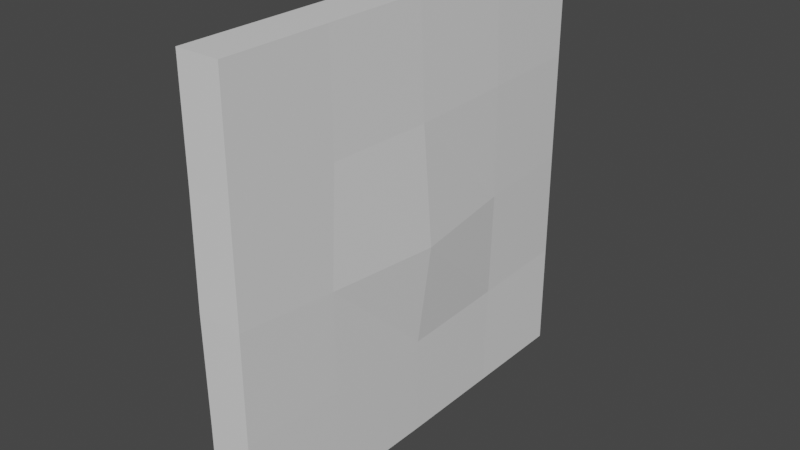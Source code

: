 # Source: Curtain.blend  (saved by Blender 2.80.75; exported with 4.5.12 LTS)
import bpy
from mathutils import Matrix  # noqa: F401  (used for matrix-valued properties, if any)

bpy.ops.wm.read_factory_settings(use_empty=True)
scene = bpy.context.scene
scene.name = 'Scene'

# ---- collections
col_collection = bpy.data.collections.new('Collection'); scene.collection.children.link(col_collection)

# ---- materials (node trees are filled in below, after node groups)
mat_material = bpy.data.materials.new('Material')
mat_material.alpha_threshold = 0.0
mat_material.use_transparent_shadow = False
mat_material.line_color = (0.0, 0.0, 0.0, 1.0)

# ---- material node trees
mat_material.use_nodes = True; mat_material.node_tree.nodes.clear()
_N = mat_material.node_tree.nodes; _L = mat_material.node_tree.links
n0 = _N.new('ShaderNodeOutputMaterial'); n0.name = 'Material Output'; n0.location = (300, 300)
n1 = _N.new('ShaderNodeBsdfPrincipled'); n1.name = 'Principled BSDF'; n1.location = (10, 300)
n1.distribution = 'GGX'
n1.subsurface_method = 'BURLEY'
n1.inputs[2].default_value = 0.4
n1.inputs[3].default_value = 1.45
n1.inputs[27].default_value = (0.0, 0.0, 0.0, 1.0)
n1.inputs[28].default_value = 1.0
_L.new(n1.outputs[0], n0.inputs[0])
n0.is_active_output = True

# ---- world
world_world = bpy.data.worlds.new('World'); scene.world = world_world
world_world.use_nodes = True; world_world.node_tree.nodes.clear()
_N = world_world.node_tree.nodes; _L = world_world.node_tree.links
n0 = _N.new('ShaderNodeOutputWorld'); n0.name = 'World Output'; n0.location = (300, 300)
n1 = _N.new('ShaderNodeBackground'); n1.name = 'Background'; n1.location = (10, 300)
n1.inputs[0].default_value = (0.05088, 0.05088, 0.05088, 1.0)
_L.new(n1.outputs[0], n0.inputs[0])
n0.is_active_output = True
world_world.color = (0.05088, 0.05088, 0.05088)
world_world.use_sun_shadow = False
world_world.sun_shadow_jitter_overblur = 0.0

# ---- meshes
me_cube = bpy.data.meshes.new('Cube')
me_cube.from_pydata([(1.0, 1.0, 1.0), (1.0, 1.0, -1.0), (1.0, -1.0, 1.0), (0.9954, -0.9988, -0.9988), (-1.0, 1.0, 1.0), (-1.0, 1.0, -1.0), (-1.0, -1.0, 1.0), (-0.9954, -0.9988, -0.9988), (-1.0, -3.815e-06, -1.0), (1.0, 0.0, 1.0), (-1.0, 0.0, 1.0), (1.0, -3.695e-06, -1.0), (-0.9836, -0.5001, -0.9953), (1.0, -0.5, 1.0), (-1.0, -0.5, 1.0), (0.9835, -0.5001, -0.9953), (-1.0, 0.5, 1.0), (1.0, 0.5, -1.0), (-1.0, 0.5, -1.0), (1.0, 0.5, 1.0), (1.0, 1.0, 0.0), (-1.034, -1.003, 7.767e-06), (1.034, -1.003, -1.748e-05), (-1.0, 1.0, 0.0), (1.555, 0.012, -0.05815), (-1.555, 0.01276, -0.05787), (-1.121, -0.5327, -0.04096), (1.121, -0.5327, -0.04096), (1.165, 0.5108, -0.0209), (-1.165, 0.511, -0.02079), (-1.0, -1.0, 0.5), (1.0, 1.0, 0.5), (1.0, -1.0, 0.5), (-1.0, 1.0, 0.5), (1.21, 0.001547, 0.4834), (-1.218, 0.001893, 0.4841), (-1.125, -0.5061, 0.489), (1.125, -0.506, 0.4889), (1.104, 0.5135, 0.4923), (-1.106, 0.5136, 0.4925), (1.0, 1.0, -0.5), (1.0, -1.0, -0.5), (-1.0, 1.0, -0.5), (1.076, -0.01032, -0.527), (-1.076, -0.009883, -0.527), (-1.045, -0.5107, -0.5157), (1.046, -0.5108, -0.5158), (1.0, 0.5175, -0.5178), (-1.0, 0.5175, -0.5178), (-1.0, -1.0, -0.5)], [], [(13, 14, 6, 2), (32, 2, 6, 30), (39, 16, 4, 33), (12, 15, 3, 7), (37, 13, 2, 32), (33, 4, 0, 31), (38, 19, 9, 34), (18, 17, 11, 8), (36, 14, 10, 35), (19, 16, 10, 9), (30, 6, 14, 36), (34, 9, 13, 37), (8, 11, 15, 12), (9, 10, 14, 13), (0, 4, 16, 19), (5, 1, 17, 18), (31, 0, 19, 38), (35, 10, 16, 39), (44, 25, 29, 48), (40, 20, 28, 47), (43, 24, 27, 46), (49, 21, 26, 45), (45, 26, 25, 44), (47, 28, 24, 43), (42, 23, 20, 40), (46, 27, 22, 41), (48, 29, 23, 42), (41, 22, 21, 49), (25, 35, 39, 29), (20, 31, 38, 28), (24, 34, 37, 27), (21, 30, 36, 26), (26, 36, 35, 25), (28, 38, 34, 24), (23, 33, 31, 20), (27, 37, 32, 22), (29, 39, 33, 23), (22, 32, 30, 21), (3, 41, 49, 7), (18, 48, 42, 5), (15, 46, 41, 3), (5, 42, 40, 1), (17, 47, 43, 11), (12, 45, 44, 8), (7, 49, 45, 12), (11, 43, 46, 15), (1, 40, 47, 17), (8, 44, 48, 18)])
_uv = me_cube.uv_layers.new(name='UVMap')
_uv.uv.foreach_set('vector', [0.375, 0.1875, 0.625, 0.1875, 0.625, 0.25, 0.375, 0.25, 0.5625, 0.25, 0.625, 0.25, 0.625, 0.5, 0.5625, 0.5, 0.5625, 0.6875, 0.625, 0.6875, 0.625, 0.75, 0.5625, 0.75, 0.375, 0.9375, 0.625, 0.9375, 0.625, 1.0, 0.375, 1.0, 0.3125, 0.6875, 0.375, 0.6875, 0.375, 0.75, 0.3125, 0.75, 0.8125, 0.5, 0.875, 0.5, 0.875, 0.75, 0.8125, 0.75, 0.3125, 0.5625, 0.375, 0.5625, 0.375, 0.625, 0.3125, 0.625, 0.375, 0.8125, 0.625, 0.8125, 0.625, 0.875, 0.375, 0.875, 0.5625, 0.5625, 0.625, 0.5625, 0.625, 0.625, 0.5625, 0.625, 0.375, 0.0625, 0.625, 0.0625, 0.625, 0.125, 0.375, 0.125, 0.5625, 0.5, 0.625, 0.5, 0.625, 0.5625, 0.5625, 0.5625, 0.3125, 0.625, 0.375, 0.625, 0.375, 0.6875, 0.3125, 0.6875, 0.375, 0.875, 0.625, 0.875, 0.625, 0.9375, 0.375, 0.9375, 0.375, 0.125, 0.625, 0.125, 0.625, 0.1875, 0.375, 0.1875, 0.375, 0.0, 0.625, 0.0, 0.625, 0.0625, 0.375, 0.0625, 0.375, 0.75, 0.625, 0.75, 0.625, 0.8125, 0.375, 0.8125, 0.3125, 0.5, 0.375, 0.5, 0.375, 0.5625, 0.3125, 0.5625, 0.5625, 0.625, 0.625, 0.625, 0.625, 0.6875, 0.5625, 0.6875, 0.4375, 0.625, 0.5, 0.625, 0.5, 0.6875, 0.4375, 0.6875, 0.1875, 0.5, 0.25, 0.5, 0.25, 0.5625, 0.1875, 0.5625, 0.1875, 0.625, 0.25, 0.625, 0.25, 0.6875, 0.1875, 0.6875, 0.4375, 0.5, 0.5, 0.5, 0.5, 0.5625, 0.4375, 0.5625, 0.4375, 0.5625, 0.5, 0.5625, 0.5, 0.625, 0.4375, 0.625, 0.1875, 0.5625, 0.25, 0.5625, 0.25, 0.625, 0.1875, 0.625, 0.6875, 0.5, 0.75, 0.5, 0.75, 0.75, 0.6875, 0.75, 0.1875, 0.6875, 0.25, 0.6875, 0.25, 0.75, 0.1875, 0.75, 0.4375, 0.6875, 0.5, 0.6875, 0.5, 0.75, 0.4375, 0.75, 0.4375, 0.25, 0.5, 0.25, 0.5, 0.5, 0.4375, 0.5, 0.5, 0.625, 0.5625, 0.625, 0.5625, 0.6875, 0.5, 0.6875, 0.25, 0.5, 0.3125, 0.5, 0.3125, 0.5625, 0.25, 0.5625, 0.25, 0.625, 0.3125, 0.625, 0.3125, 0.6875, 0.25, 0.6875, 0.5, 0.5, 0.5625, 0.5, 0.5625, 0.5625, 0.5, 0.5625, 0.5, 0.5625, 0.5625, 0.5625, 0.5625, 0.625, 0.5, 0.625, 0.25, 0.5625, 0.3125, 0.5625, 0.3125, 0.625, 0.25, 0.625, 0.75, 0.5, 0.8125, 0.5, 0.8125, 0.75, 0.75, 0.75, 0.25, 0.6875, 0.3125, 0.6875, 0.3125, 0.75, 0.25, 0.75, 0.5, 0.6875, 0.5625, 0.6875, 0.5625, 0.75, 0.5, 0.75, 0.5, 0.25, 0.5625, 0.25, 0.5625, 0.5, 0.5, 0.5, 0.375, 0.25, 0.4375, 0.25, 0.4375, 0.5, 0.375, 0.5, 0.375, 0.6875, 0.4375, 0.6875, 0.4375, 0.75, 0.375, 0.75, 0.125, 0.6875, 0.1875, 0.6875, 0.1875, 0.75, 0.125, 0.75, 0.625, 0.5, 0.6875, 0.5, 0.6875, 0.75, 0.625, 0.75, 0.125, 0.5625, 0.1875, 0.5625, 0.1875, 0.625, 0.125, 0.625, 0.375, 0.5625, 0.4375, 0.5625, 0.4375, 0.625, 0.375, 0.625, 0.375, 0.5, 0.4375, 0.5, 0.4375, 0.5625, 0.375, 0.5625, 0.125, 0.625, 0.1875, 0.625, 0.1875, 0.6875, 0.125, 0.6875, 0.125, 0.5, 0.1875, 0.5, 0.1875, 0.5625, 0.125, 0.5625, 0.375, 0.625, 0.4375, 0.625, 0.4375, 0.6875, 0.375, 0.6875])
me_cube.materials.append(mat_material)
me_cube.use_remesh_preserve_volume = False
me_cube.use_remesh_preserve_attributes = False
me_cube.use_mirror_vertex_groups = False
me_cube.update()

# ---- objects
ob_cube = bpy.data.objects.new('Cube', me_cube)

# ---- transforms, parenting, visibility, modifiers, constraints
ob_cube.location = (0.0, 0.0, 0.0)
ob_cube.scale = (0.1, 1.0, 1.0)
ob_cube.lock_rotations_4d = False
ob_cube.empty_display_type = 'ARROWS'
ob_cube.lineart.crease_threshold = 0.0

# ---- collection membership
col_collection.objects.link(ob_cube)

# ---- scene / render settings (as saved in the file)
scene.frame_start = 1; scene.frame_end = 250; scene.frame_set(1)
scene.render.engine = 'BLENDER_EEVEE_NEXT'
scene.cycles.use_denoising = False
scene.cycles.samples = 128
scene.cycles.sampling_pattern = 'TABULATED_SOBOL'
scene.cycles.use_adaptive_sampling = False
scene.cycles.use_light_tree = False
scene.view_settings.view_transform = 'Filmic'
bpy.context.view_layer.update()

# ---- added for rendering (the .blend has no active camera and no usable light): camera, sun
cam_auto = bpy.data.cameras.new('AutoCamera')
cam_auto.lens = 50.0
cam_auto.sensor_width = 36.0
cam_auto.clip_end = 1000.0
ob_auto_camera = bpy.data.objects.new('AutoCamera', cam_auto)
scene.collection.objects.link(ob_auto_camera)
ob_auto_camera.location = (2.63492, -3.16365, 2.10795)
ob_auto_camera.rotation_euler = (1.09748, -7.21219e-08, 0.694738)
scene.camera = ob_auto_camera
light_auto_sun = bpy.data.lights.new('AutoSun', 'SUN')
light_auto_sun.energy = 3.0
light_auto_sun.angle = 0.0523599
ob_auto_sun = bpy.data.objects.new('AutoSun', light_auto_sun)
scene.collection.objects.link(ob_auto_sun)
ob_auto_sun.rotation_euler = (0.872665, 0.174533, 0.523599)
bpy.context.view_layer.update()
